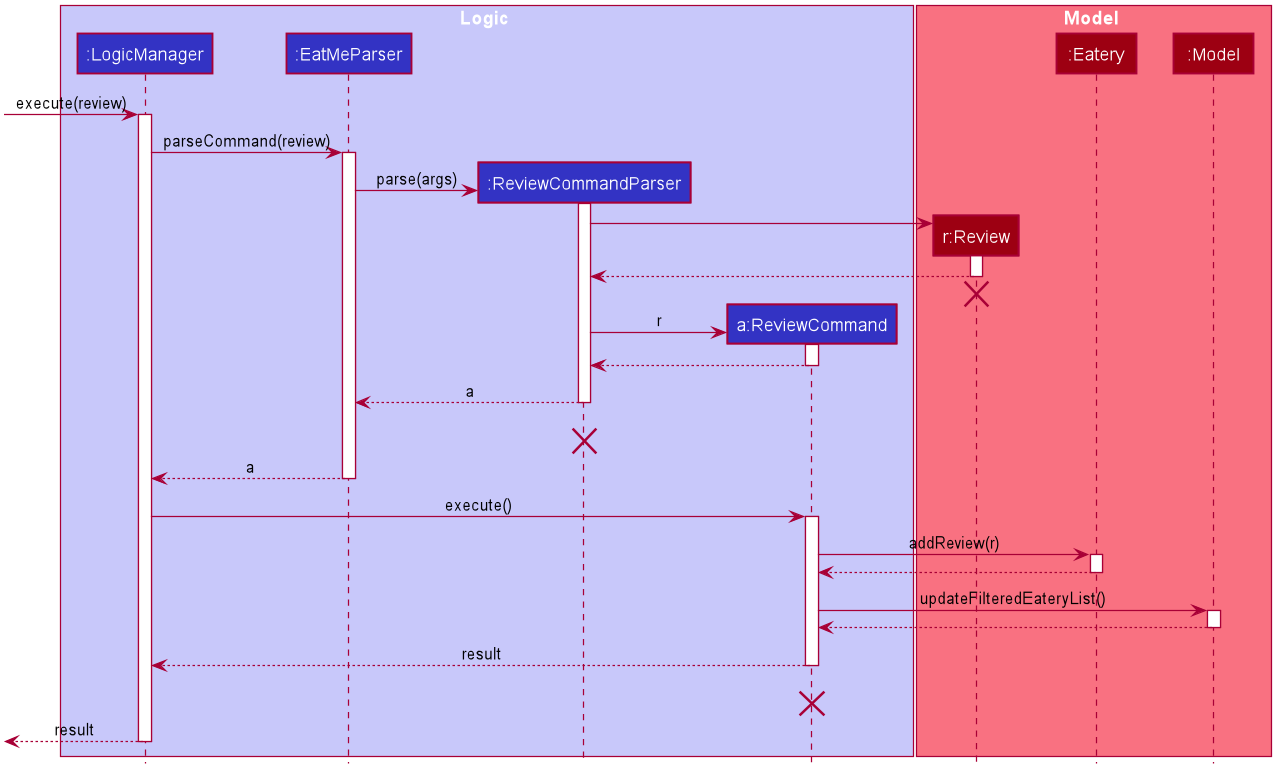

The diagram above was rendered by PlantUML. Its source (embedded in the PNG):
@startuml








skinparam BackgroundColor #FFFFFFF

skinparam Shadowing false

skinparam Class {
    FontColor #FFFFFF
    BorderThickness 1
    BorderColor #FFFFFF
    StereotypeFontColor #FFFFFF
    FontName Arial
}

skinparam Actor {
    BorderColor #000000
    Color #000000
    FontName Arial
}

skinparam Sequence {
    MessageAlign center
    BoxFontSize 15
    BoxPadding 0
    BoxFontColor #FFFFFF
    FontName Arial
}

skinparam Participant {
    FontColor #FFFFFFF
    Padding 20
}

skinparam MinClassWidth 50
skinparam ParticipantPadding 10
skinparam Shadowing false
skinparam DefaultTextAlignment center
skinparam packageStyle Rectangle

hide footbox
hide members
hide circle

box Logic #C8C8FA
participant ":LogicManager" as LogicManager #3333C4
participant ":EatMeParser" as EatMeParser #3333C4
participant ":ReviewCommandParser" as ReviewCommandParser #3333C4
participant "a:ReviewCommand" as ReviewCommand #3333C4
end box

box Model #F97181
participant "r:Review" as Review #9D0012
participant ":Eatery" as Eatery #9D0012
participant ":Model" as Model #9D0012
end box
[-> LogicManager : execute(review)
activate LogicManager

LogicManager -> EatMeParser : parseCommand(review)
activate EatMeParser

create ReviewCommandParser
EatMeParser -> ReviewCommandParser : parse(args)
activate ReviewCommandParser

create Review
ReviewCommandParser -> Review
activate Review

Review --> ReviewCommandParser
deactivate Review
Review -[hidden]-> ReviewCommandParser
destroy Review

create ReviewCommand
ReviewCommandParser -> ReviewCommand : r
activate ReviewCommand

ReviewCommand --> ReviewCommandParser
deactivate ReviewCommand

ReviewCommandParser --> EatMeParser : a
deactivate ReviewCommandParser
ReviewCommandParser -[hidden]-> EatMeParser : a
destroy ReviewCommandParser

EatMeParser --> LogicManager : a
deactivate EatMeParser

LogicManager -> ReviewCommand : execute()
activate ReviewCommand

ReviewCommand -> Eatery : addReview(r)
activate Eatery

Eatery --> ReviewCommand
deactivate Eatery

ReviewCommand -> Model : updateFilteredEateryList()
activate Model

Model --> ReviewCommand
deactivate Model

ReviewCommand --> LogicManager : result
deactivate ReviewCommand
ReviewCommand -[hidden]-> LogicManager : result
destroy ReviewCommand

[<--LogicManager : result
deactivate LogicManager
@enduml